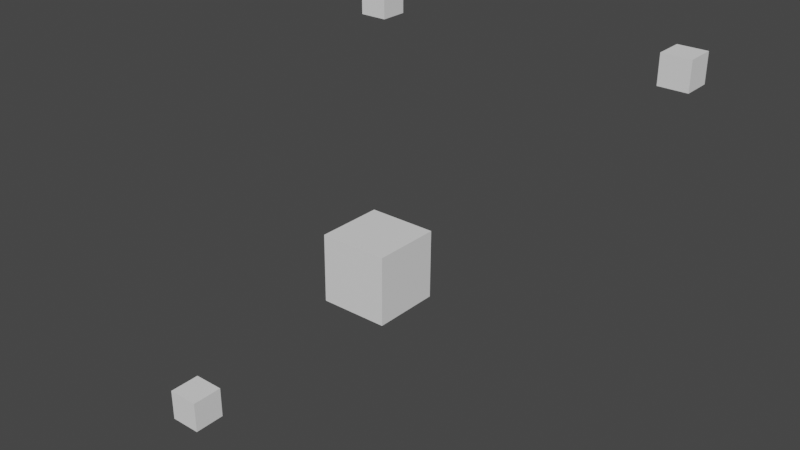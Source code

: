 # Source: Tacking_rig_empties_preloaded.blend  (saved by Blender 3.4.6; exported with 4.5.12 LTS)
import bpy
from mathutils import Matrix  # noqa: F401  (used for matrix-valued properties, if any)

bpy.ops.wm.read_factory_settings(use_empty=True)
scene = bpy.context.scene
scene.name = 'Scene'

# ---- collections
col_tracking_objects = bpy.data.collections.new('Tracking Objects'); scene.collection.children.link(col_tracking_objects)
col_collection = bpy.data.collections.new('Collection'); scene.collection.children.link(col_collection)

# ---- node groups
ng_ik_giuesser = bpy.data.node_groups.new('IK GIuesser', 'GeometryNodeTree')
_s = ng_ik_giuesser.interface.new_socket(name='Geometry', in_out='OUTPUT', socket_type='NodeSocketGeometry')
_s = ng_ik_giuesser.interface.new_socket(name='Top', in_out='INPUT', socket_type='NodeSocketVector')
_s.min_value = -1e+04
_s.max_value = 1e+04
_s = ng_ik_giuesser.interface.new_socket(name='Bottom', in_out='INPUT', socket_type='NodeSocketVector')
_s.min_value = -1e+04
_s.max_value = 1e+04
_s = ng_ik_giuesser.interface.new_socket(name='Joint', in_out='INPUT', socket_type='NodeSocketVector')
_s.min_value = -1e+04
_s.max_value = 1e+04
_s = ng_ik_giuesser.interface.new_socket(name='Offset Rotation', in_out='INPUT', socket_type='NodeSocketVector')
_s.subtype = 'EULER'
_s = ng_ik_giuesser.interface.new_socket(name='Geometry', in_out='INPUT', socket_type='NodeSocketGeometry')
_s = ng_ik_giuesser.interface.new_socket(name='Offset Forward/Back', in_out='INPUT', socket_type='NodeSocketFloat')
_s.min_value = -1e+04
_s.max_value = 1e+04
_s = ng_ik_giuesser.interface.new_socket(name='Offset Up/Down', in_out='INPUT', socket_type='NodeSocketFloat')
_s.min_value = -1e+04
_s.max_value = 1e+04
_s = ng_ik_giuesser.interface.new_socket(name='Offset Left/Right', in_out='INPUT', socket_type='NodeSocketFloat')
_s.min_value = -1e+04
_s.max_value = 1e+04
ng_ik_giuesser.is_modifier = True
_N = ng_ik_giuesser.nodes; _L = ng_ik_giuesser.links
n0 = _N.new('ShaderNodeValue'); n0.name = 'Value'; n0.location = (-215, -225)
n0.outputs[0].default_value = -0.5
n1 = _N.new('ShaderNodeVectorMath'); n1.name = 'Vector Math.007'; n1.location = (-775, -261)
n1.operation = 'MULTIPLY'
n1.inputs[1].default_value = (2.0, 2.0, 2.0)
n2 = _N.new('ShaderNodeVectorMath'); n2.name = 'Vector Math'; n2.location = (-770, -88)
n3 = _N.new('ShaderNodeVectorMath'); n3.name = 'Vector Math.006'; n3.location = (-210, -79)
n3.operation = 'DIVIDE'
n4 = _N.new('GeometryNodeTransform'); n4.name = 'Transform.001'; n4.location = (529, 160)
n5 = _N.new('ShaderNodeCombineXYZ'); n5.name = 'Combine XYZ'; n5.location = (26, 121)
n6 = _N.new('GeometryNodeTransform'); n6.name = 'Transform.002'; n6.location = (259, 264)
n7 = _N.new('GeometryNodeSetPosition'); n7.name = 'Set Position.001'; n7.location = (754, -31)
n8 = _N.new('NodeGroupOutput'); n8.name = 'Group Output'; n8.location = (962, -10)
n9 = _N.new('ShaderNodeVectorMath'); n9.name = 'Vector Math.001'; n9.location = (34, -83)
n9.operation = 'MULTIPLY'
n10 = _N.new('NodeGroupInput'); n10.name = 'Group Input'; n10.location = (-973, 0)
n10.label = 'Offset '
n11 = _N.new('ShaderNodeVectorMath'); n11.name = 'Vector Math.004'; n11.location = (-401, -194)
n11.operation = 'LENGTH'
n12 = _N.new('ShaderNodeVectorMath'); n12.name = 'Vector Math.005'; n12.location = (-584, -140)
n12.operation = 'SUBTRACT'
n13 = _N.new('ShaderNodeVectorMath'); n13.name = 'Vector Math.003'; n13.location = (253, -98)
_L.new(n12.outputs[0], n11.inputs[0])
_L.new(n1.outputs[0], n12.inputs[1])
_L.new(n9.outputs[0], n13.inputs[0])
_L.new(n3.outputs[0], n9.inputs[0])
_L.new(n4.outputs[0], n7.inputs[0])
_L.new(n13.outputs[0], n7.inputs[3])
_L.new(n6.outputs[0], n4.inputs[0])
_L.new(n2.outputs[0], n12.inputs[0])
_L.new(n12.outputs[0], n3.inputs[0])
_L.new(n11.outputs[1], n3.inputs[1])
_L.new(n0.outputs[0], n9.inputs[1])
_L.new(n10.outputs[0], n2.inputs[0])
_L.new(n10.outputs[4], n6.inputs[0])
_L.new(n10.outputs[2], n1.inputs[0])
_L.new(n10.outputs[2], n13.inputs[1])
_L.new(n10.outputs[1], n2.inputs[1])
_L.new(n7.outputs[0], n8.inputs[0])
_L.new(n10.outputs[5], n5.inputs[2])
_L.new(n5.outputs[0], n6.inputs[1])
_L.new(n10.outputs[3], n4.inputs[2])
_L.new(n10.outputs[6], n5.inputs[1])
_L.new(n10.outputs[7], n5.inputs[0])
n8.is_active_output = True
ng_elbow_l = bpy.data.node_groups.new('Elbow.L', 'GeometryNodeTree')
_s = ng_elbow_l.interface.new_socket(name='Geometry', in_out='OUTPUT', socket_type='NodeSocketGeometry')
_s = ng_elbow_l.interface.new_socket(name='Geometry', in_out='INPUT', socket_type='NodeSocketGeometry')
_s = ng_elbow_l.interface.new_socket(name='Offset Forward/Back', in_out='INPUT', socket_type='NodeSocketFloat')
_s.min_value = -1e+04
_s.max_value = 1e+04
_s = ng_elbow_l.interface.new_socket(name='Offset Up/Down', in_out='INPUT', socket_type='NodeSocketFloat')
_s.min_value = -1e+04
_s.max_value = 1e+04
_s = ng_elbow_l.interface.new_socket(name='Offset Left/Right', in_out='INPUT', socket_type='NodeSocketFloat')
_s.min_value = -1e+04
_s.max_value = 1e+04
ng_elbow_l.is_modifier = True
# nodes of 'Elbow.L' reference scene objects; filled in after objects exist
ng_elbow_r = bpy.data.node_groups.new('Elbow.R', 'GeometryNodeTree')
_s = ng_elbow_r.interface.new_socket(name='Geometry', in_out='OUTPUT', socket_type='NodeSocketGeometry')
_s = ng_elbow_r.interface.new_socket(name='Geometry', in_out='INPUT', socket_type='NodeSocketGeometry')
_s = ng_elbow_r.interface.new_socket(name='Offset Forward/Back', in_out='INPUT', socket_type='NodeSocketFloat')
_s.min_value = -1e+04
_s.max_value = 1e+04
_s = ng_elbow_r.interface.new_socket(name='Offset Up/Down', in_out='INPUT', socket_type='NodeSocketFloat')
_s.min_value = -1e+04
_s.max_value = 1e+04
_s = ng_elbow_r.interface.new_socket(name='Offset Left/Right', in_out='INPUT', socket_type='NodeSocketFloat')
_s.min_value = -1e+04
_s.max_value = 1e+04
ng_elbow_r.is_modifier = True
# nodes of 'Elbow.R' reference scene objects; filled in after objects exist
ng_knee_l = bpy.data.node_groups.new('Knee.L', 'GeometryNodeTree')
_s = ng_knee_l.interface.new_socket(name='Geometry', in_out='OUTPUT', socket_type='NodeSocketGeometry')
_s = ng_knee_l.interface.new_socket(name='Geometry', in_out='INPUT', socket_type='NodeSocketGeometry')
_s = ng_knee_l.interface.new_socket(name='Offset Forward/Back', in_out='INPUT', socket_type='NodeSocketFloat')
_s.min_value = -1e+04
_s.max_value = 1e+04
_s = ng_knee_l.interface.new_socket(name='Offset Up/Down', in_out='INPUT', socket_type='NodeSocketFloat')
_s.min_value = -1e+04
_s.max_value = 1e+04
_s = ng_knee_l.interface.new_socket(name='Offset Left/Right', in_out='INPUT', socket_type='NodeSocketFloat')
_s.min_value = -1e+04
_s.max_value = 1e+04
ng_knee_l.is_modifier = True
# nodes of 'Knee.L' reference scene objects; filled in after objects exist
ng_knee_r = bpy.data.node_groups.new('Knee.R', 'GeometryNodeTree')
_s = ng_knee_r.interface.new_socket(name='Geometry', in_out='OUTPUT', socket_type='NodeSocketGeometry')
_s = ng_knee_r.interface.new_socket(name='Geometry', in_out='INPUT', socket_type='NodeSocketGeometry')
_s = ng_knee_r.interface.new_socket(name='Offset Forward/Back', in_out='INPUT', socket_type='NodeSocketFloat')
_s.default_value = 2.0
_s.min_value = -1e+04
_s.max_value = 1e+04
_s = ng_knee_r.interface.new_socket(name='Offset Up/Down', in_out='INPUT', socket_type='NodeSocketFloat')
_s.min_value = -1e+04
_s.max_value = 1e+04
_s = ng_knee_r.interface.new_socket(name='Offset Left/Right', in_out='INPUT', socket_type='NodeSocketFloat')
_s.min_value = -1e+04
_s.max_value = 1e+04
ng_knee_r.is_modifier = True
# nodes of 'Knee.R' reference scene objects; filled in after objects exist

# ---- world
world_world = bpy.data.worlds.new('World'); scene.world = world_world
world_world.use_nodes = True; world_world.node_tree.nodes.clear()
_N = world_world.node_tree.nodes; _L = world_world.node_tree.links
n0 = _N.new('ShaderNodeOutputWorld'); n0.name = 'World Output'; n0.location = (300, 300)
n1 = _N.new('ShaderNodeBackground'); n1.name = 'Background'; n1.location = (10, 300)
n1.inputs[0].default_value = (0.05088, 0.05088, 0.05088, 1.0)
_L.new(n1.outputs[0], n0.inputs[0])
n0.is_active_output = True
world_world.color = (0.05088, 0.05088, 0.05088)
world_world.use_sun_shadow = False
world_world.sun_shadow_jitter_overblur = 0.0

# ---- meshes
me_icosphere_004 = bpy.data.meshes.new('Icosphere.004')
me_icosphere_004.from_pydata([(0.0, 0.0, 0.0)], [], [])
_uv = me_icosphere_004.uv_layers.new(name='UVMap')
_uv.uv.foreach_set('vector', [])
me_icosphere_004.update()
me_cube_009 = bpy.data.meshes.new('Cube.009')
me_cube_009.from_pydata([(-0.04297, -0.04297, -0.04297), (-0.04297, -0.04297, 0.04297), (-0.04297, 0.04297, -0.04297), (-0.04297, 0.04297, 0.04297), (0.04297, -0.04297, -0.04297), (0.04297, -0.04297, 0.04297), (0.04297, 0.04297, -0.04297), (0.04297, 0.04297, 0.04297)], [], [(0, 1, 3, 2), (2, 3, 7, 6), (6, 7, 5, 4), (4, 5, 1, 0), (2, 6, 4, 0), (7, 3, 1, 5)])
_uv = me_cube_009.uv_layers.new(name='UVMap')
_uv.uv.foreach_set('vector', [0.375, 0.0, 0.625, 0.0, 0.625, 0.25, 0.375, 0.25, 0.375, 0.25, 0.625, 0.25, 0.625, 0.5, 0.375, 0.5, 0.375, 0.5, 0.625, 0.5, 0.625, 0.75, 0.375, 0.75, 0.375, 0.75, 0.625, 0.75, 0.625, 1.0, 0.375, 1.0, 0.125, 0.5, 0.375, 0.5, 0.375, 0.75, 0.125, 0.75, 0.625, 0.5, 0.875, 0.5, 0.875, 0.75, 0.625, 0.75])
me_cube_009.update()
me_icosphere_005 = bpy.data.meshes.new('Icosphere.005')
me_icosphere_005.from_pydata([(0.0, 0.0, 0.0)], [], [])
_uv = me_icosphere_005.uv_layers.new(name='UVMap')
_uv.uv.foreach_set('vector', [])
me_icosphere_005.update()
me_cube_011 = bpy.data.meshes.new('Cube.011')
me_cube_011.from_pydata([(-0.04297, -0.04297, -0.04297), (-0.04297, -0.04297, 0.04297), (-0.04297, 0.04297, -0.04297), (-0.04297, 0.04297, 0.04297), (0.04297, -0.04297, -0.04297), (0.04297, -0.04297, 0.04297), (0.04297, 0.04297, -0.04297), (0.04297, 0.04297, 0.04297)], [], [(0, 1, 3, 2), (2, 3, 7, 6), (6, 7, 5, 4), (4, 5, 1, 0), (2, 6, 4, 0), (7, 3, 1, 5)])
_uv = me_cube_011.uv_layers.new(name='UVMap')
_uv.uv.foreach_set('vector', [0.375, 0.0, 0.625, 0.0, 0.625, 0.25, 0.375, 0.25, 0.375, 0.25, 0.625, 0.25, 0.625, 0.5, 0.375, 0.5, 0.375, 0.5, 0.625, 0.5, 0.625, 0.75, 0.375, 0.75, 0.375, 0.75, 0.625, 0.75, 0.625, 1.0, 0.375, 1.0, 0.125, 0.5, 0.375, 0.5, 0.375, 0.75, 0.125, 0.75, 0.625, 0.5, 0.875, 0.5, 0.875, 0.75, 0.625, 0.75])
me_cube_011.update()
me_icosphere_006 = bpy.data.meshes.new('Icosphere.006')
me_icosphere_006.from_pydata([(0.0, 0.0, 0.0)], [], [])
_uv = me_icosphere_006.uv_layers.new(name='UVMap')
_uv.uv.foreach_set('vector', [])
me_icosphere_006.update()
me_cube_012 = bpy.data.meshes.new('Cube.012')
me_cube_012.from_pydata([(-0.04297, -0.04297, -0.04297), (-0.04297, -0.04297, 0.04297), (-0.04297, 0.04297, -0.04297), (-0.04297, 0.04297, 0.04297), (0.04297, -0.04297, -0.04297), (0.04297, -0.04297, 0.04297), (0.04297, 0.04297, -0.04297), (0.04297, 0.04297, 0.04297)], [], [(0, 1, 3, 2), (2, 3, 7, 6), (6, 7, 5, 4), (4, 5, 1, 0), (2, 6, 4, 0), (7, 3, 1, 5)])
_uv = me_cube_012.uv_layers.new(name='UVMap')
_uv.uv.foreach_set('vector', [0.375, 0.0, 0.625, 0.0, 0.625, 0.25, 0.375, 0.25, 0.375, 0.25, 0.625, 0.25, 0.625, 0.5, 0.375, 0.5, 0.375, 0.5, 0.625, 0.5, 0.625, 0.75, 0.375, 0.75, 0.375, 0.75, 0.625, 0.75, 0.625, 1.0, 0.375, 1.0, 0.125, 0.5, 0.375, 0.5, 0.375, 0.75, 0.125, 0.75, 0.625, 0.5, 0.875, 0.5, 0.875, 0.75, 0.625, 0.75])
me_cube_012.update()
me_icosphere_007 = bpy.data.meshes.new('Icosphere.007')
me_icosphere_007.from_pydata([(0.0, 0.0, 0.0)], [], [])
_uv = me_icosphere_007.uv_layers.new(name='UVMap')
_uv.uv.foreach_set('vector', [])
me_icosphere_007.update()
me_cube_013 = bpy.data.meshes.new('Cube.013')
me_cube_013.from_pydata([(-0.04297, -0.04297, -0.04297), (-0.04297, -0.04297, 0.04297), (-0.04297, 0.04297, -0.04297), (-0.04297, 0.04297, 0.04297), (0.04297, -0.04297, -0.04297), (0.04297, -0.04297, 0.04297), (0.04297, 0.04297, -0.04297), (0.04297, 0.04297, 0.04297)], [], [(0, 1, 3, 2), (2, 3, 7, 6), (6, 7, 5, 4), (4, 5, 1, 0), (2, 6, 4, 0), (7, 3, 1, 5)])
_uv = me_cube_013.uv_layers.new(name='UVMap')
_uv.uv.foreach_set('vector', [0.375, 0.0, 0.625, 0.0, 0.625, 0.25, 0.375, 0.25, 0.375, 0.25, 0.625, 0.25, 0.625, 0.5, 0.375, 0.5, 0.375, 0.5, 0.625, 0.5, 0.625, 0.75, 0.375, 0.75, 0.375, 0.75, 0.625, 0.75, 0.625, 1.0, 0.375, 1.0, 0.125, 0.5, 0.375, 0.5, 0.375, 0.75, 0.125, 0.75, 0.625, 0.5, 0.875, 0.5, 0.875, 0.75, 0.625, 0.75])
me_cube_013.update()
me_cube = bpy.data.meshes.new('Cube')
me_cube.from_pydata([(-1.0, -1.0, -1.0), (-1.0, -1.0, 1.0), (-1.0, 1.0, -1.0), (-1.0, 1.0, 1.0), (1.0, -1.0, -1.0), (1.0, -1.0, 1.0), (1.0, 1.0, -1.0), (1.0, 1.0, 1.0)], [], [(0, 1, 3, 2), (2, 3, 7, 6), (6, 7, 5, 4), (4, 5, 1, 0), (2, 6, 4, 0), (7, 3, 1, 5)])
_uv = me_cube.uv_layers.new(name='UVMap')
_uv.uv.foreach_set('vector', [0.375, 0.0, 0.625, 0.0, 0.625, 0.25, 0.375, 0.25, 0.375, 0.25, 0.625, 0.25, 0.625, 0.5, 0.375, 0.5, 0.375, 0.5, 0.625, 0.5, 0.625, 0.75, 0.375, 0.75, 0.375, 0.75, 0.625, 0.75, 0.625, 1.0, 0.375, 1.0, 0.125, 0.5, 0.375, 0.5, 0.375, 0.75, 0.125, 0.75, 0.625, 0.5, 0.875, 0.5, 0.875, 0.75, 0.625, 0.75])
me_cube.update()
arm_armature_004 = bpy.data.armatures.new('Armature.004')  # bones are not reproduced

# ---- objects
ob_tracking_armature = bpy.data.objects.new('Tracking Armature', arm_armature_004)
ob_elbow_pole_vertex_l = bpy.data.objects.new('Elbow Pole Vertex.L', me_icosphere_004)
ob_elbow_l_mesh = bpy.data.objects.new('Elbow.L Mesh', me_cube_009)
ob_elbow_pole_vertex_r = bpy.data.objects.new('Elbow Pole Vertex.R', me_icosphere_005)
ob_elbow_r_mesh = bpy.data.objects.new('Elbow.R Mesh', me_cube_011)
ob_knee_pole_vertex_l = bpy.data.objects.new('Knee Pole Vertex.L', me_icosphere_006)
ob_knee_l_mesh = bpy.data.objects.new('Knee.L Mesh', me_cube_012)
ob_knee_pole_vertex_r = bpy.data.objects.new('Knee Pole Vertex.R', me_icosphere_007)
ob_knee_r_mesh = bpy.data.objects.new('Knee.R Mesh', me_cube_013)
ob_hip_direction_for_pole_targets = bpy.data.objects.new('Hip Direction For Pole Targets', me_cube)
ob_nose = bpy.data.objects.new('nose', None)
ob_left_shoulder = bpy.data.objects.new('left_shoulder', None)
ob_right_shoulder = bpy.data.objects.new('right_shoulder', None)
ob_left_elbow = bpy.data.objects.new('left_elbow', None)
ob_right_elbow = bpy.data.objects.new('right_elbow', None)
ob_left_wrist = bpy.data.objects.new('left_wrist', None)
ob_right_wrist = bpy.data.objects.new('right_wrist', None)
ob_left_hip = bpy.data.objects.new('left_hip', None)
ob_right_hip = bpy.data.objects.new('right_hip', None)
ob_left_knee = bpy.data.objects.new('left_knee', None)
ob_right_knee = bpy.data.objects.new('right_knee', None)
ob_left_ankle = bpy.data.objects.new('left_ankle', None)
ob_right_ankle = bpy.data.objects.new('right_ankle', None)
ob_head_center = bpy.data.objects.new('head_center', None)
ob_neck_center = bpy.data.objects.new('neck_center', None)
ob_hips_center = bpy.data.objects.new('hips_center', None)
_N = ng_elbow_l.nodes; _L = ng_elbow_l.links
n0 = _N.new('NodeGroupOutput'); n0.name = 'Group Output'; n0.location = (2264, -375)
n1 = _N.new('GeometryNodeObjectInfo'); n1.name = 'Object Info'; n1.location = (1333, -203)
n1.label = 'Top Tracker'
n1.inputs[0].default_value = ob_left_shoulder
n2 = _N.new('GeometryNodeObjectInfo'); n2.name = 'Object Info.003'; n2.location = (1332, -846)
n2.label = 'Direction For Pole Targets'
n2.width = 184
n2.inputs[0].default_value = ob_hip_direction_for_pole_targets
n3 = _N.new('NodeGroupInput'); n3.name = 'Group Input.001'; n3.location = (1335, -1062)
n4 = _N.new('GeometryNodeObjectInfo'); n4.name = 'Object Info.002'; n4.location = (1334, -633)
n4.label = 'Joint Tracker'
n4.inputs[0].default_value = ob_left_elbow
n5 = _N.new('GeometryNodeObjectInfo'); n5.name = 'Object Info.001'; n5.location = (1337, -420)
n5.label = 'Bottom Tracker'
n5.inputs[0].default_value = ob_left_wrist
n6 = _N.new('GeometryNodeGroup'); n6.name = 'Group'; n6.location = (1982, -377)
n6.label = 'IK Guesser'
n6.width = 217
n6.node_tree = ng_ik_giuesser
_L.new(n6.outputs[0], n0.inputs[0])
_L.new(n3.outputs[0], n6.inputs[4])
_L.new(n2.outputs[2], n6.inputs[3])
_L.new(n4.outputs[1], n6.inputs[2])
_L.new(n5.outputs[1], n6.inputs[1])
_L.new(n1.outputs[1], n6.inputs[0])
_L.new(n3.outputs[1], n6.inputs[5])
_L.new(n3.outputs[2], n6.inputs[6])
_L.new(n3.outputs[3], n6.inputs[7])
n0.is_active_output = True
_N = ng_elbow_r.nodes; _L = ng_elbow_r.links
n0 = _N.new('NodeGroupOutput'); n0.name = 'Group Output'; n0.location = (1959, -218)
n1 = _N.new('GeometryNodeObjectInfo'); n1.name = 'Object Info'; n1.location = (1029, -47)
n1.label = 'Top Tracker'
n1.inputs[0].default_value = ob_right_shoulder
n2 = _N.new('GeometryNodeObjectInfo'); n2.name = 'Object Info.003'; n2.location = (1028, -690)
n2.label = 'Direction For Pole Targets'
n2.width = 184
n2.inputs[0].default_value = ob_hip_direction_for_pole_targets
n3 = _N.new('NodeGroupInput'); n3.name = 'Group Input.001'; n3.location = (1030, -905)
n4 = _N.new('GeometryNodeObjectInfo'); n4.name = 'Object Info.002'; n4.location = (1029, -476)
n4.label = 'Joint Tracker'
n4.inputs[0].default_value = ob_right_elbow
n5 = _N.new('GeometryNodeObjectInfo'); n5.name = 'Object Info.001'; n5.location = (1032, -263)
n5.label = 'Bottom Tracker'
n5.inputs[0].default_value = ob_right_wrist
n6 = _N.new('GeometryNodeGroup'); n6.name = 'Group'; n6.location = (1677, -221)
n6.label = 'IK Guesser'
n6.width = 217
n6.node_tree = ng_ik_giuesser
_L.new(n6.outputs[0], n0.inputs[0])
_L.new(n3.outputs[0], n6.inputs[4])
_L.new(n2.outputs[2], n6.inputs[3])
_L.new(n4.outputs[1], n6.inputs[2])
_L.new(n5.outputs[1], n6.inputs[1])
_L.new(n1.outputs[1], n6.inputs[0])
_L.new(n3.outputs[1], n6.inputs[5])
_L.new(n3.outputs[2], n6.inputs[6])
_L.new(n3.outputs[3], n6.inputs[7])
n0.is_active_output = True
_N = ng_knee_l.nodes; _L = ng_knee_l.links
n0 = _N.new('NodeGroupOutput'); n0.name = 'Group Output'; n0.location = (1060, -209)
n1 = _N.new('GeometryNodeObjectInfo'); n1.name = 'Object Info'; n1.location = (130, -38)
n1.label = 'Top Tracker'
n1.inputs[0].default_value = ob_left_hip
n2 = _N.new('GeometryNodeGroup'); n2.name = 'Group'; n2.location = (779, -212)
n2.label = 'IK Guesser'
n2.width = 217
n2.node_tree = ng_ik_giuesser
n3 = _N.new('GeometryNodeObjectInfo'); n3.name = 'Object Info.003'; n3.location = (129, -681)
n3.label = 'Direction For Pole Targets'
n3.width = 184
n3.inputs[0].default_value = ob_hip_direction_for_pole_targets
n4 = _N.new('NodeGroupInput'); n4.name = 'Group Input.001'; n4.location = (132, -897)
n5 = _N.new('GeometryNodeObjectInfo'); n5.name = 'Object Info.002'; n5.location = (130, -468)
n5.label = 'Joint Tracker'
n5.inputs[0].default_value = ob_left_knee
n6 = _N.new('GeometryNodeObjectInfo'); n6.name = 'Object Info.001'; n6.location = (133, -254)
n6.label = 'Bottom Tracker'
n6.inputs[0].default_value = ob_left_ankle
_L.new(n2.outputs[0], n0.inputs[0])
_L.new(n4.outputs[0], n2.inputs[4])
_L.new(n3.outputs[2], n2.inputs[3])
_L.new(n5.outputs[1], n2.inputs[2])
_L.new(n6.outputs[1], n2.inputs[1])
_L.new(n1.outputs[1], n2.inputs[0])
_L.new(n4.outputs[1], n2.inputs[5])
_L.new(n4.outputs[2], n2.inputs[6])
_L.new(n4.outputs[3], n2.inputs[7])
n0.is_active_output = True
_N = ng_knee_r.nodes; _L = ng_knee_r.links
n0 = _N.new('NodeGroupOutput'); n0.name = 'Group Output'; n0.location = (1065, -53)
n1 = _N.new('GeometryNodeObjectInfo'); n1.name = 'Object Info'; n1.location = (135, 118)
n1.label = 'Top Tracker'
n1.inputs[0].default_value = ob_right_hip
n2 = _N.new('GeometryNodeObjectInfo'); n2.name = 'Object Info.003'; n2.location = (134, -525)
n2.label = 'Direction For Pole Targets'
n2.width = 184
n3 = _N.new('NodeGroupInput'); n3.name = 'Group Input.001'; n3.location = (136, -741)
n4 = _N.new('GeometryNodeObjectInfo'); n4.name = 'Object Info.002'; n4.location = (135, -312)
n4.label = 'Joint Tracker'
n4.inputs[0].default_value = ob_right_knee
n5 = _N.new('GeometryNodeObjectInfo'); n5.name = 'Object Info.001'; n5.location = (138, -98)
n5.label = 'Bottom Tracker'
n5.inputs[0].default_value = ob_right_ankle
n6 = _N.new('GeometryNodeGroup'); n6.name = 'Group'; n6.location = (783, -56)
n6.label = 'IK Guesser'
n6.width = 217
n6.node_tree = ng_ik_giuesser
_L.new(n6.outputs[0], n0.inputs[0])
_L.new(n3.outputs[0], n6.inputs[4])
_L.new(n2.outputs[2], n6.inputs[3])
_L.new(n4.outputs[1], n6.inputs[2])
_L.new(n5.outputs[1], n6.inputs[1])
_L.new(n1.outputs[1], n6.inputs[0])
_L.new(n3.outputs[1], n6.inputs[5])
_L.new(n3.outputs[2], n6.inputs[6])
_L.new(n3.outputs[3], n6.inputs[7])
n0.is_active_output = True

# ---- transforms, parenting, visibility, modifiers, constraints
ob_tracking_armature.location = (0.0, 0.0, 0.0)
ob_elbow_pole_vertex_l.location = (0.0, 0.0, 0.0)
_m = ob_elbow_pole_vertex_l.modifiers.new('GeometryNodes', 'NODES')
_m.node_group = ng_elbow_l
ob_elbow_l_mesh.location = (0.0, 0.0, 0.0)
ob_elbow_l_mesh.display_type = 'BOUNDS'
_c = ob_elbow_l_mesh.constraints.new('SHRINKWRAP'); _c.name = 'Shrinkwrap'
_c.target = ob_elbow_pole_vertex_l
_c.shrinkwrap_type = 'NEAREST_VERTEX'
ob_elbow_pole_vertex_r.location = (0.0, 0.0, 0.0)
_m = ob_elbow_pole_vertex_r.modifiers.new('GeometryNodes', 'NODES')
_m.node_group = ng_elbow_r
ob_elbow_r_mesh.location = (0.0, 0.0, 0.0)
ob_elbow_r_mesh.display_type = 'BOUNDS'
_c = ob_elbow_r_mesh.constraints.new('SHRINKWRAP'); _c.name = 'Shrinkwrap'
_c.target = ob_elbow_pole_vertex_r
_c.shrinkwrap_type = 'NEAREST_VERTEX'
ob_knee_pole_vertex_l.location = (0.0, 0.0, 0.0)
_m = ob_knee_pole_vertex_l.modifiers.new('GeometryNodes', 'NODES')
_m.node_group = ng_knee_l
ob_knee_l_mesh.location = (0.0, 0.0, 0.0)
ob_knee_l_mesh.display_type = 'BOUNDS'
_c = ob_knee_l_mesh.constraints.new('SHRINKWRAP'); _c.name = 'Shrinkwrap'
_c.target = ob_knee_pole_vertex_l
_c.shrinkwrap_type = 'NEAREST_VERTEX'
ob_knee_pole_vertex_r.location = (0.0, 0.0, 0.0)
_m = ob_knee_pole_vertex_r.modifiers.new('GeometryNodes', 'NODES')
_m.node_group = ng_knee_r
_gi = [s.identifier for s in ng_knee_r.interface.items_tree if s.item_type == 'SOCKET' and s.in_out == 'INPUT']
_m[_gi[1]] = 0.0  # Offset Forward/Back
ob_knee_r_mesh.location = (0.0, 0.0, 0.0)
ob_knee_r_mesh.display_type = 'BOUNDS'
_c = ob_knee_r_mesh.constraints.new('SHRINKWRAP'); _c.name = 'Shrinkwrap'
_c.target = ob_knee_pole_vertex_r
_c.shrinkwrap_type = 'NEAREST_VERTEX'
ob_hip_direction_for_pole_targets.location = (0.0, 0.0, 0.0)
ob_hip_direction_for_pole_targets.scale = (0.09459, 0.09459, 0.09459)
ob_hip_direction_for_pole_targets.display_type = 'BOUNDS'
ob_hip_direction_for_pole_targets.show_axis = True
_c = ob_hip_direction_for_pole_targets.constraints.new('COPY_LOCATION'); _c.name = 'Copy Location Of the Hip Center'
_c.active = False
_c.target = ob_hips_center
_c = ob_hip_direction_for_pole_targets.constraints.new('TRACK_TO'); _c.name = 'Track To The Right Upper Leg'
_c.target = ob_tracking_armature
_c.subtarget = 'Upper Leg.R'
_c.track_axis = 'TRACK_NEGATIVE_X'
ob_nose.location = (0.0001669, -0.2665, 2.041)
ob_nose.scale = (0.01, 0.01, 0.01)
ob_nose.empty_display_type = 'SPHERE'
ob_left_shoulder.location = (0.3325, 0.0123, 1.774)
ob_left_shoulder.scale = (0.01, 0.01, 0.01)
ob_left_shoulder.empty_display_type = 'SPHERE'
ob_right_shoulder.location = (-0.3325, 0.01114, 1.774)
ob_right_shoulder.scale = (0.01, 0.01, 0.01)
ob_right_shoulder.empty_display_type = 'SPHERE'
ob_left_elbow.location = (0.6277, 0.1361, 1.646)
ob_left_elbow.scale = (0.01, 0.01, 0.01)
ob_left_elbow.empty_display_type = 'SPHERE'
ob_right_elbow.location = (-0.6282, 0.1339, 1.646)
ob_right_elbow.scale = (0.01, 0.01, 0.01)
ob_right_elbow.empty_display_type = 'SPHERE'
ob_left_wrist.location = (0.9894, 0.04584, 1.567)
ob_left_wrist.scale = (0.01, 0.01, 0.01)
ob_left_wrist.empty_display_type = 'SPHERE'
ob_right_wrist.location = (-0.9895, 0.04239, 1.567)
ob_right_wrist.scale = (0.01, 0.01, 0.01)
ob_right_wrist.empty_display_type = 'SPHERE'
ob_left_hip.location = (0.1975, 0.01145, 1.065)
ob_left_hip.scale = (0.01, 0.01, 0.01)
ob_left_hip.empty_display_type = 'SPHERE'
ob_right_hip.location = (-0.1975, 0.01145, 1.065)
ob_right_hip.scale = (0.01, 0.01, 0.01)
ob_right_hip.empty_display_type = 'SPHERE'
ob_left_knee.location = (0.2151, 0.07119, 0.6008)
ob_left_knee.scale = (0.01, 0.01, 0.01)
ob_left_knee.empty_display_type = 'SPHERE'
ob_right_knee.location = (-0.2151, 0.07119, 0.6008)
ob_right_knee.scale = (0.01, 0.01, 0.01)
ob_right_knee.empty_display_type = 'SPHERE'
ob_left_ankle.location = (0.2255, 0.2267, 0.1055)
ob_left_ankle.scale = (0.01, 0.01, 0.01)
ob_left_ankle.empty_display_type = 'SPHERE'
ob_right_ankle.location = (-0.2255, 0.2267, 0.1055)
ob_right_ankle.scale = (0.01, 0.01, 0.01)
ob_right_ankle.empty_display_type = 'SPHERE'
ob_head_center.location = (0.0001669, -0.08397, 1.992)
ob_head_center.scale = (0.06, 0.06, 0.06)
ob_neck_center.location = (4.768e-07, 0.01145, 1.782)
ob_neck_center.scale = (0.06, 0.06, 0.06)
ob_hips_center.location = (4.768e-07, 0.01145, 1.065)
ob_hips_center.scale = (0.06, 0.06, 0.06)

# ---- collection membership
col_tracking_objects.objects.link(ob_tracking_armature)
col_tracking_objects.objects.link(ob_elbow_pole_vertex_l)
col_tracking_objects.objects.link(ob_elbow_l_mesh)
col_tracking_objects.objects.link(ob_elbow_pole_vertex_r)
col_tracking_objects.objects.link(ob_elbow_r_mesh)
col_tracking_objects.objects.link(ob_knee_pole_vertex_l)
col_tracking_objects.objects.link(ob_knee_l_mesh)
col_tracking_objects.objects.link(ob_knee_pole_vertex_r)
col_tracking_objects.objects.link(ob_knee_r_mesh)
col_tracking_objects.objects.link(ob_hip_direction_for_pole_targets)
col_collection.objects.link(ob_nose)
col_collection.objects.link(ob_left_shoulder)
col_collection.objects.link(ob_right_shoulder)
col_collection.objects.link(ob_left_elbow)
col_collection.objects.link(ob_right_elbow)
col_collection.objects.link(ob_left_wrist)
col_collection.objects.link(ob_right_wrist)
col_collection.objects.link(ob_left_hip)
col_collection.objects.link(ob_right_hip)
col_collection.objects.link(ob_left_knee)
col_collection.objects.link(ob_right_knee)
col_collection.objects.link(ob_left_ankle)
col_collection.objects.link(ob_right_ankle)
col_collection.objects.link(ob_head_center)
col_collection.objects.link(ob_neck_center)
col_collection.objects.link(ob_hips_center)

# ---- scene / render settings (as saved in the file)
scene.frame_start = 1; scene.frame_end = 250; scene.frame_set(1)
scene.render.engine = 'BLENDER_EEVEE_NEXT'
scene.cycles.sampling_pattern = 'TABULATED_SOBOL'
scene.cycles.use_light_tree = False
scene.view_settings.view_transform = 'Filmic'
bpy.context.view_layer.update()

# ---- added for rendering (the .blend has no active camera and no usable light): camera, sun
cam_auto = bpy.data.cameras.new('AutoCamera')
cam_auto.lens = 50.0
cam_auto.sensor_width = 36.0
cam_auto.clip_end = 1000.0
ob_auto_camera = bpy.data.objects.new('AutoCamera', cam_auto)
scene.collection.objects.link(ob_auto_camera)
ob_auto_camera.location = (1.61568, -1.84027, 2.4404)
ob_auto_camera.rotation_euler = (1.09748, -7.21219e-08, 0.694738)
scene.camera = ob_auto_camera
light_auto_sun = bpy.data.lights.new('AutoSun', 'SUN')
light_auto_sun.energy = 3.0
light_auto_sun.angle = 0.0523599
ob_auto_sun = bpy.data.objects.new('AutoSun', light_auto_sun)
scene.collection.objects.link(ob_auto_sun)
ob_auto_sun.rotation_euler = (0.872665, 0.174533, 0.523599)
bpy.context.view_layer.update()
